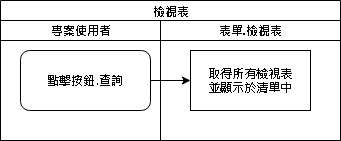

The diagram above was exported from draw.io. Its source (the exported page's mxGraphModel, read from the mxfile embedded in the PNG):
<mxGraphModel dx="1094" dy="1983" grid="1" gridSize="10" guides="1" tooltips="1" connect="1" arrows="1" fold="1" page="1" pageScale="1" pageWidth="827" pageHeight="1169" math="0" shadow="0">
  <root>
    <mxCell id="xuFxXGSFfpHsT_lyF42a-0" />
    <mxCell id="xuFxXGSFfpHsT_lyF42a-1" parent="xuFxXGSFfpHsT_lyF42a-0" />
    <mxCell id="MQoOmAZRHf6f-ERtBaqj-0" value="&lt;span style=&quot;font-size: 12px&quot;&gt;檢視表&lt;/span&gt;" style="swimlane;html=1;childLayout=stackLayout;startSize=20;rounded=0;shadow=0;labelBackgroundColor=none;strokeWidth=1;fontFamily=Verdana;fontSize=8;align=center;" vertex="1" parent="xuFxXGSFfpHsT_lyF42a-1">
      <mxGeometry x="30" y="-330" width="340" height="140" as="geometry" />
    </mxCell>
    <mxCell id="MQoOmAZRHf6f-ERtBaqj-1" value="專案使用者" style="swimlane;html=1;startSize=20;" vertex="1" parent="MQoOmAZRHf6f-ERtBaqj-0">
      <mxGeometry y="20" width="160" height="120" as="geometry" />
    </mxCell>
    <mxCell id="MQoOmAZRHf6f-ERtBaqj-2" value="&lt;font style=&quot;font-size: 12px&quot;&gt;點擊按鈕.&lt;/font&gt;&lt;span style=&quot;font-family: &amp;#34;helvetica&amp;#34; ; font-size: 12px&quot;&gt;查詢&lt;/span&gt;" style="rounded=1;whiteSpace=wrap;html=1;shadow=0;labelBackgroundColor=none;strokeWidth=1;fontFamily=Verdana;fontSize=8;align=center;" vertex="1" parent="MQoOmAZRHf6f-ERtBaqj-1">
      <mxGeometry x="20" y="30" width="130" height="60" as="geometry" />
    </mxCell>
    <mxCell id="MQoOmAZRHf6f-ERtBaqj-4" value="表單.檢視表" style="swimlane;html=1;startSize=20;" vertex="1" parent="MQoOmAZRHf6f-ERtBaqj-0">
      <mxGeometry x="160" y="20" width="180" height="120" as="geometry" />
    </mxCell>
    <mxCell id="eZZzg-toQpJ743XlcA3o-1" value="取得所有檢視表&lt;br&gt;並顯示於清單中" style="whiteSpace=wrap;html=1;" vertex="1" parent="MQoOmAZRHf6f-ERtBaqj-4">
      <mxGeometry x="30" y="30" width="120" height="60" as="geometry" />
    </mxCell>
    <mxCell id="MQoOmAZRHf6f-ERtBaqj-12" value="" style="edgeStyle=orthogonalEdgeStyle;rounded=0;orthogonalLoop=1;jettySize=auto;html=1;fontSize=12;" edge="1" parent="MQoOmAZRHf6f-ERtBaqj-0" source="MQoOmAZRHf6f-ERtBaqj-2" target="eZZzg-toQpJ743XlcA3o-1">
      <mxGeometry relative="1" as="geometry" />
    </mxCell>
  </root>
</mxGraphModel>